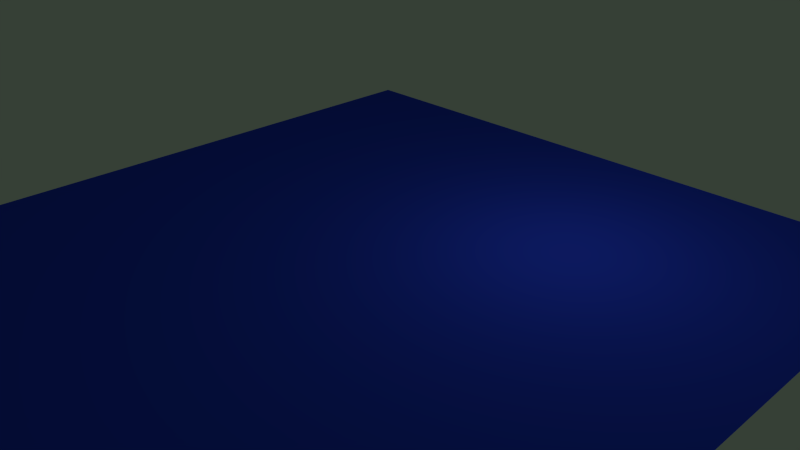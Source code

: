 # Source: See.blend  (saved by Blender 2.72.0; exported with 4.5.12 LTS)
import bpy
from mathutils import Matrix  # noqa: F401  (used for matrix-valued properties, if any)

bpy.ops.wm.read_factory_settings(use_empty=True)
scene = bpy.context.scene
scene.name = 'Scene'

# ---- collections
col_collection_1 = bpy.data.collections.new('Collection 1'); scene.collection.children.link(col_collection_1)

# ---- materials (node trees are filled in below, after node groups)
mat_material_003 = bpy.data.materials.new('Material.003')
mat_material_003.alpha_threshold = 0.0
mat_material_003.use_transparent_shadow = False
mat_material_003.diffuse_color = (0.02819, 0.06483, 0.8, 1.0)
mat_material_003.roughness = 0.5

# ---- material node trees

# ---- world
world_world = bpy.data.worlds.new('World'); scene.world = world_world
world_world.color = (0.03668, 0.05088, 0.03689)
world_world.use_sun_shadow = False
world_world.sun_shadow_jitter_overblur = 0.0
world_world.cycles.sampling_method = 'MANUAL'
world_world.cycles.sample_map_resolution = 256

# ---- cameras
cam_camera = bpy.data.cameras.new('Camera')
cam_camera.clip_end = 100.0
cam_camera.lens = 35.0
cam_camera.sensor_width = 32.0
cam_camera.sensor_height = 18.0
cam_camera.ortho_scale = 7.314
cam_camera.dof.focus_distance = 0.0
cam_camera.dof.aperture_fstop = 128.0

# ---- lights
light_lamp_001 = bpy.data.lights.new('Lamp.001', 'POINT')
light_lamp_001.transmission_factor = 0.0
light_lamp_001.cutoff_distance = 30.0
light_lamp_001.energy = 100.0
light_lamp_001.shadow_buffer_clip_start = 1.001
light_lamp_001.shadow_soft_size = 0.1
light_lamp_001.shadow_maximum_resolution = 0.006
light_lamp_001.use_absolute_resolution = True
light_lamp_001.cycles.use_multiple_importance_sampling = False

# ---- meshes
me_plane = bpy.data.meshes.new('Plane')
me_plane.from_pydata([(-1.0, -1.0, 0.0), (1.0, -1.0, 0.0), (-1.0, 1.0, 0.0), (1.0, 1.0, 0.0)], [], [(0, 1, 3, 2)])
_ca = me_plane.color_attributes.new('Col', 'BYTE_COLOR', 'CORNER')
_ca.data.foreach_set('color', [1.0, 1.0, 1.0, 1.0, 1.0, 1.0, 1.0, 1.0, 1.0, 1.0, 1.0, 1.0, 1.0, 1.0, 1.0, 1.0])
me_plane.materials.append(mat_material_003)
me_plane.use_remesh_preserve_volume = False
me_plane.use_remesh_preserve_attributes = False
me_plane.use_mirror_vertex_groups = False
me_plane.update()

# ---- objects
ob_lamp_001 = bpy.data.objects.new('Lamp.001', light_lamp_001)
ob_plane = bpy.data.objects.new('Plane', me_plane)
ob_camera = bpy.data.objects.new('Camera', cam_camera)

# ---- transforms, parenting, visibility, modifiers, constraints
ob_lamp_001.location = (3.173, 4.494, 5.022)
ob_lamp_001.rotation_euler = (0.6503, 0.05522, 1.866)
ob_lamp_001.scale = (0.8015, 0.8015, 0.8015)
ob_lamp_001.lock_rotations_4d = False
ob_lamp_001.empty_display_type = 'ARROWS'
ob_lamp_001.color = (0.0, 0.0, 0.0, 0.0)
ob_lamp_001.lineart.crease_threshold = 0.0
ob_plane.location = (-0.09698, 0.8496, 0.03132)
ob_plane.scale = (9.21, 9.21, 9.21)
ob_plane.lineart.crease_threshold = 0.0
ob_camera.location = (13.91, -11.07, 10.03)
ob_camera.rotation_euler = (1.109, 0.01082, 0.8149)
ob_camera.scale = (0.8015, 0.8015, 0.8015)
ob_camera.lock_rotations_4d = False
ob_camera.empty_display_type = 'ARROWS'
ob_camera.color = (0.0, 0.0, 0.0, 0.0)
ob_camera.display_type = 'WIRE'
ob_camera.lineart.crease_threshold = 0.0

# ---- collection membership
col_collection_1.objects.link(ob_lamp_001)
col_collection_1.objects.link(ob_plane)
col_collection_1.objects.link(ob_camera)

# ---- scene / render settings (as saved in the file)
scene.camera = ob_camera
scene.frame_start = 1; scene.frame_end = 250; scene.frame_set(203)
scene.render.engine = 'BLENDER_EEVEE_NEXT'
scene.render.resolution_percentage = 50
scene.render.dither_intensity = 0.0
scene.cycles.use_denoising = False
scene.cycles.samples = 10
scene.cycles.sampling_pattern = 'TABULATED_SOBOL'
scene.cycles.light_sampling_threshold = 0.0
scene.cycles.use_adaptive_sampling = False
scene.cycles.use_light_tree = False
scene.cycles.blur_glossy = 0.0
scene.cycles.pixel_filter_type = 'GAUSSIAN'
scene.cycles.sample_clamp_indirect = 0.0
scene.view_settings.view_transform = 'Standard'
bpy.context.view_layer.update()

